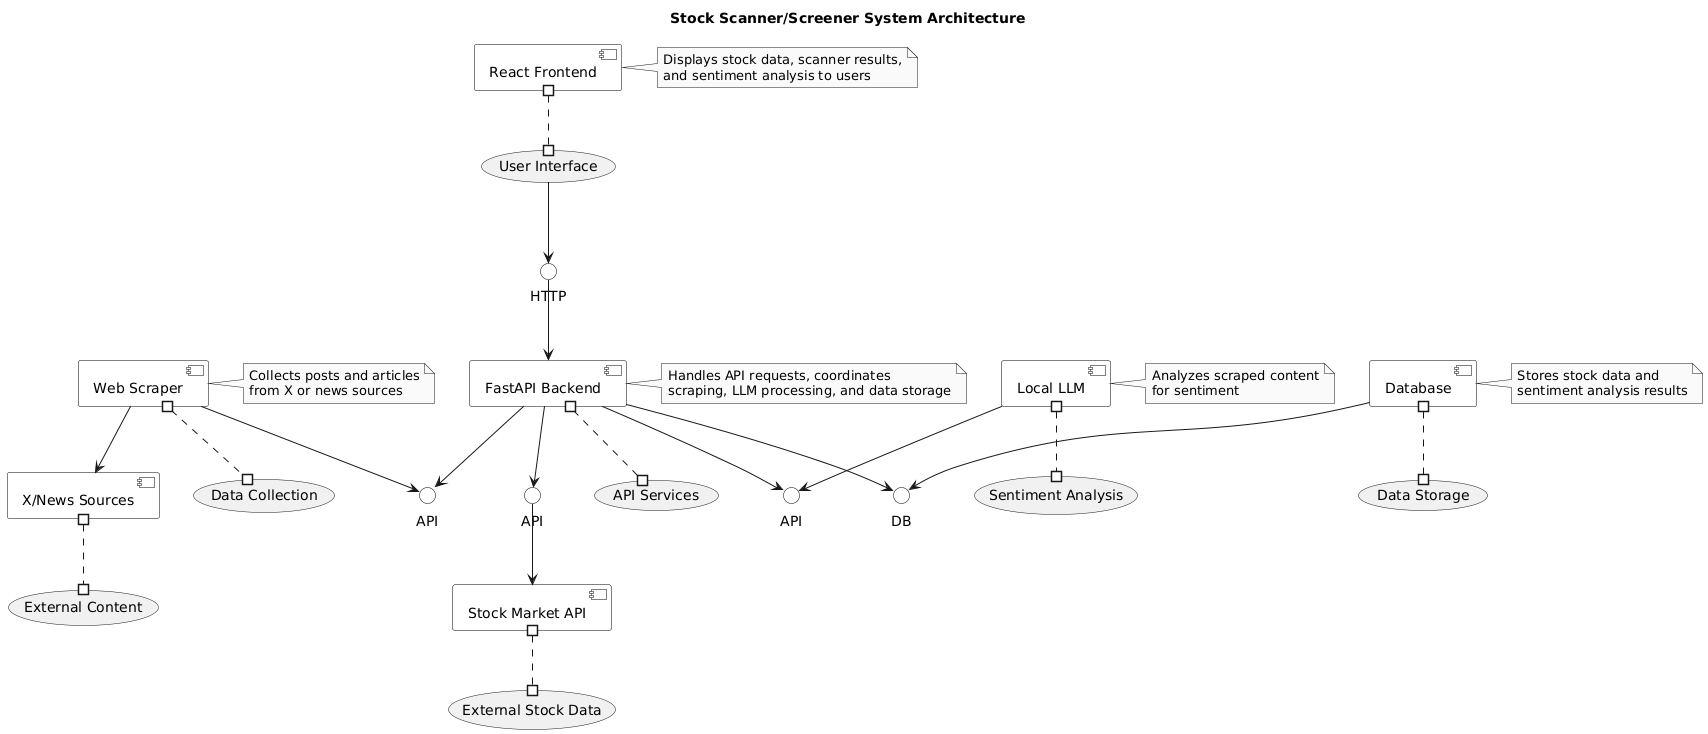

The diagram above was rendered by PlantUML. Its source (embedded in the PNG):
@startuml
' Define skin parameters for better styling
skinparam monochrome true
skinparam componentStyle uml2
skinparam shadowing false
skinparam component {
  BackgroundColor White
  BorderColor Black
  FontSize 14
}
skinparam interface {
  BackgroundColor White
  BorderColor Black
}

' Define components
[React Frontend] #..# (User Interface)
[FastAPI Backend] #..# (API Services)
[Web Scraper] #..# (Data Collection)
[Local LLM] #..# (Sentiment Analysis)
[Database] #..# (Data Storage)
[Stock Market API] #..# (External Stock Data)
[X/News Sources] #..# (External Content)

' Define interfaces
interface "HTTP" as FrontendAPI
interface "API" as ScraperAPI
interface "API" as StockAPI
interface "API" as LLMApi
interface "DB" as DBInterface

' Connect components
(User Interface) --> FrontendAPI
FrontendAPI --> [FastAPI Backend]
[FastAPI Backend] --> ScraperAPI
[FastAPI Backend] --> LLMApi
[FastAPI Backend] --> DBInterface
[Web Scraper] --> ScraperAPI
[Local LLM] --> LLMApi
[Database] --> DBInterface
[Web Scraper] --> [X/News Sources]
[FastAPI Backend] --> StockAPI
StockAPI --> [Stock Market API]

' Add notes for clarity
note right of [React Frontend]
  Displays stock data, scanner results,
  and sentiment analysis to users
end note

note right of [FastAPI Backend]
  Handles API requests, coordinates
  scraping, LLM processing, and data storage
end note

note right of [Web Scraper]
  Collects posts and articles
  from X or news sources
end note

note right of [Local LLM]
  Analyzes scraped content
  for sentiment
end note

note right of [Database]
  Stores stock data and
  sentiment analysis results
end note

' Title
title Stock Scanner/Screener System Architecture
@enduml